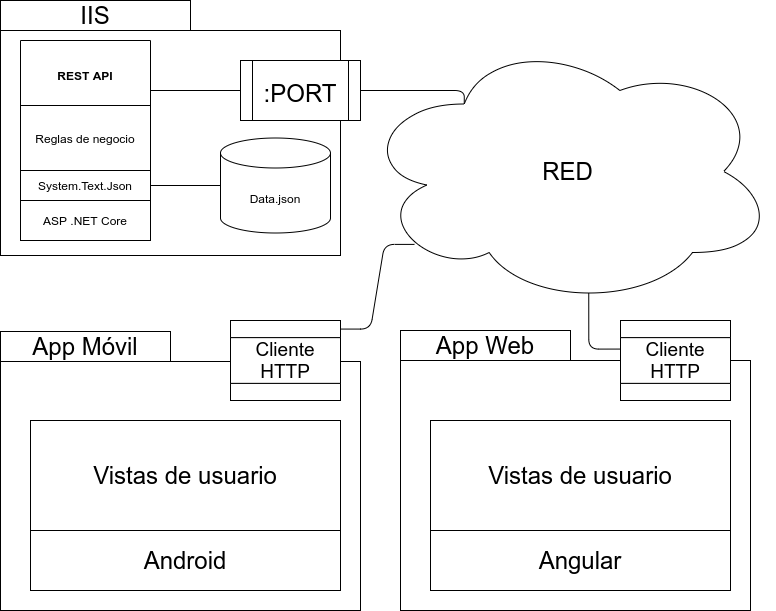

The diagram above was exported from draw.io. Its source (the exported page's mxGraphModel, read from the mxfile embedded in the PNG):
<mxGraphModel dx="611" dy="469" grid="1" gridSize="10" guides="1" tooltips="1" connect="1" arrows="1" fold="1" page="1" pageScale="1" pageWidth="850" pageHeight="1100" math="0" shadow="0">
  <root>
    <mxCell id="0" />
    <mxCell id="1" parent="0" />
    <mxCell id="25" value="" style="rounded=0;whiteSpace=wrap;html=1;fontSize=24;" parent="1" vertex="1">
      <mxGeometry x="40" y="140" width="340" height="225" as="geometry" />
    </mxCell>
    <mxCell id="2" value="Data.json" style="shape=cylinder3;whiteSpace=wrap;html=1;boundedLbl=1;backgroundOutline=1;size=15;" parent="1" vertex="1">
      <mxGeometry x="260" y="247.5" width="110" height="95" as="geometry" />
    </mxCell>
    <mxCell id="15" style="edgeStyle=none;html=1;entryX=0;entryY=0.5;entryDx=0;entryDy=0;fontSize=33;endArrow=none;endFill=0;" parent="1" target="14" edge="1">
      <mxGeometry relative="1" as="geometry">
        <mxPoint x="190" y="200" as="sourcePoint" />
      </mxGeometry>
    </mxCell>
    <mxCell id="4" value="REST API" style="swimlane;startSize=70;" parent="1" vertex="1">
      <mxGeometry x="60" y="150" width="130" height="200" as="geometry">
        <mxRectangle x="220" y="240" width="90" height="23" as="alternateBounds" />
      </mxGeometry>
    </mxCell>
    <mxCell id="6" value="System.Text.Json" style="rounded=0;whiteSpace=wrap;html=1;" parent="4" vertex="1">
      <mxGeometry y="130" width="130" height="30" as="geometry" />
    </mxCell>
    <mxCell id="5" value="ASP .NET Core" style="rounded=0;whiteSpace=wrap;html=1;" parent="4" vertex="1">
      <mxGeometry y="160" width="130" height="40" as="geometry" />
    </mxCell>
    <mxCell id="7" value="Reglas de negocio" style="rounded=0;whiteSpace=wrap;html=1;" parent="4" vertex="1">
      <mxGeometry y="65" width="130" height="65" as="geometry" />
    </mxCell>
    <mxCell id="79" style="edgeStyle=orthogonalEdgeStyle;html=1;exitX=1;exitY=0.5;exitDx=0;exitDy=0;entryX=0.25;entryY=0.25;entryDx=0;entryDy=0;entryPerimeter=0;fontSize=19;endArrow=none;endFill=0;elbow=vertical;" parent="1" source="14" target="26" edge="1">
      <mxGeometry relative="1" as="geometry">
        <Array as="points">
          <mxPoint x="504" y="200" />
        </Array>
      </mxGeometry>
    </mxCell>
    <mxCell id="14" value="&lt;font style=&quot;font-size: 24px&quot;&gt;:PORT&lt;/font&gt;" style="shape=process;whiteSpace=wrap;html=1;backgroundOutline=1;fontSize=33;" parent="1" vertex="1">
      <mxGeometry x="280" y="170" width="120" height="60" as="geometry" />
    </mxCell>
    <mxCell id="18" value="" style="rounded=0;whiteSpace=wrap;html=1;fontSize=24;" parent="1" vertex="1">
      <mxGeometry x="440" y="470" width="350" height="250" as="geometry" />
    </mxCell>
    <mxCell id="19" value="App Web" style="rounded=0;whiteSpace=wrap;html=1;fontSize=24;" parent="1" vertex="1">
      <mxGeometry x="440" y="440" width="170" height="30" as="geometry" />
    </mxCell>
    <mxCell id="21" value="" style="rounded=0;whiteSpace=wrap;html=1;fontSize=24;" parent="1" vertex="1">
      <mxGeometry x="40" y="471" width="360" height="249" as="geometry" />
    </mxCell>
    <mxCell id="22" value="App Móvil" style="rounded=0;whiteSpace=wrap;html=1;fontSize=24;" parent="1" vertex="1">
      <mxGeometry x="40" y="441" width="170" height="30" as="geometry" />
    </mxCell>
    <mxCell id="75" style="edgeStyle=entityRelationEdgeStyle;html=1;exitX=0.13;exitY=0.77;exitDx=0;exitDy=0;exitPerimeter=0;entryX=1;entryY=0.5;entryDx=0;entryDy=0;fontSize=19;endArrow=none;endFill=0;elbow=vertical;" parent="1" source="26" target="64" edge="1">
      <mxGeometry relative="1" as="geometry" />
    </mxCell>
    <mxCell id="80" style="edgeStyle=orthogonalEdgeStyle;html=1;exitX=0.55;exitY=0.95;exitDx=0;exitDy=0;exitPerimeter=0;entryX=0;entryY=0.25;entryDx=0;entryDy=0;fontSize=19;endArrow=none;endFill=0;elbow=vertical;" parent="1" source="26" target="73" edge="1">
      <mxGeometry relative="1" as="geometry" />
    </mxCell>
    <mxCell id="26" value="RED" style="ellipse;shape=cloud;whiteSpace=wrap;html=1;fontSize=24;" parent="1" vertex="1">
      <mxGeometry x="400" y="146" width="415" height="270" as="geometry" />
    </mxCell>
    <mxCell id="46" style="edgeStyle=orthogonalEdgeStyle;html=1;exitX=1;exitY=0.5;exitDx=0;exitDy=0;entryX=0;entryY=0.5;entryDx=0;entryDy=0;entryPerimeter=0;fontSize=24;endArrow=none;endFill=0;" parent="1" source="6" target="2" edge="1">
      <mxGeometry relative="1" as="geometry" />
    </mxCell>
    <mxCell id="48" value="IIS" style="rounded=0;whiteSpace=wrap;html=1;fontSize=24;" parent="1" vertex="1">
      <mxGeometry x="40" y="110" width="190" height="30" as="geometry" />
    </mxCell>
    <mxCell id="52" value="Android" style="rounded=0;whiteSpace=wrap;html=1;fontSize=24;" parent="1" vertex="1">
      <mxGeometry x="70" y="640" width="310" height="60" as="geometry" />
    </mxCell>
    <mxCell id="54" value="Vistas de usuario" style="rounded=0;whiteSpace=wrap;html=1;fontSize=24;" parent="1" vertex="1">
      <mxGeometry x="70" y="530" width="310" height="110" as="geometry" />
    </mxCell>
    <mxCell id="56" value="Angular" style="rounded=0;whiteSpace=wrap;html=1;fontSize=24;" parent="1" vertex="1">
      <mxGeometry x="470" y="640" width="300" height="60" as="geometry" />
    </mxCell>
    <mxCell id="57" value="Vistas de usuario" style="rounded=0;whiteSpace=wrap;html=1;fontSize=24;" parent="1" vertex="1">
      <mxGeometry x="470" y="530" width="300" height="110" as="geometry" />
    </mxCell>
    <mxCell id="68" value="" style="group" parent="1" vertex="1" connectable="0">
      <mxGeometry x="270" y="430" width="110" height="80" as="geometry" />
    </mxCell>
    <mxCell id="64" value="" style="rounded=0;whiteSpace=wrap;html=1;fontSize=19;" parent="68" vertex="1">
      <mxGeometry width="110" height="17.142857142857146" as="geometry" />
    </mxCell>
    <mxCell id="67" value="" style="group" parent="68" vertex="1" connectable="0">
      <mxGeometry y="17.142857142857146" width="110" height="62.85714285714286" as="geometry" />
    </mxCell>
    <mxCell id="65" value="" style="rounded=0;whiteSpace=wrap;html=1;fontSize=19;" parent="67" vertex="1">
      <mxGeometry y="45.71428571428572" width="110" height="17.142857142857146" as="geometry" />
    </mxCell>
    <mxCell id="66" value="Cliente HTTP" style="rounded=0;whiteSpace=wrap;html=1;fontSize=19;" parent="67" vertex="1">
      <mxGeometry width="110" height="45.71428571428572" as="geometry" />
    </mxCell>
    <mxCell id="69" value="" style="group" parent="1" vertex="1" connectable="0">
      <mxGeometry x="660" y="430" width="110" height="80" as="geometry" />
    </mxCell>
    <mxCell id="70" value="" style="rounded=0;whiteSpace=wrap;html=1;fontSize=19;" parent="69" vertex="1">
      <mxGeometry width="110" height="17.142857142857146" as="geometry" />
    </mxCell>
    <mxCell id="71" value="" style="group" parent="69" vertex="1" connectable="0">
      <mxGeometry y="17.142857142857146" width="110" height="62.85714285714286" as="geometry" />
    </mxCell>
    <mxCell id="72" value="" style="rounded=0;whiteSpace=wrap;html=1;fontSize=19;" parent="71" vertex="1">
      <mxGeometry y="45.71428571428572" width="110" height="17.142857142857146" as="geometry" />
    </mxCell>
    <mxCell id="73" value="Cliente HTTP" style="rounded=0;whiteSpace=wrap;html=1;fontSize=19;" parent="71" vertex="1">
      <mxGeometry width="110" height="45.71428571428572" as="geometry" />
    </mxCell>
  </root>
</mxGraphModel>